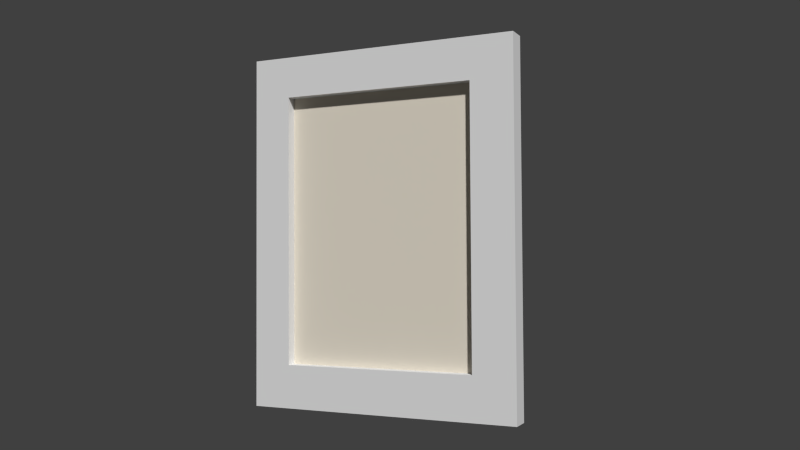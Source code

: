 # Source: back_hall_photo03.blend  (saved by Blender 2.93.21; exported with 4.5.12 LTS)
import bpy
from mathutils import Matrix  # noqa: F401  (used for matrix-valued properties, if any)

bpy.ops.wm.read_factory_settings(use_empty=True)
scene = bpy.context.scene
scene.name = 'Scene'

# ---- collections
col_collection_1 = bpy.data.collections.new('Collection 1'); scene.collection.children.link(col_collection_1)
col_collection_5 = bpy.data.collections.new('Collection 5'); scene.collection.children.link(col_collection_5)
col_collection_20 = bpy.data.collections.new('Collection 20'); scene.collection.children.link(col_collection_20)

# ---- materials (node trees are filled in below, after node groups)
mat_back_hall_painting06_canvas = bpy.data.materials.new('back_hall_painting06_canvas')
mat_back_hall_painting06_canvas.alpha_threshold = 0.0
mat_back_hall_painting06_canvas.use_transparent_shadow = False
mat_back_hall_painting06_canvas.diffuse_color = (0.8, 0.738, 0.6243, 1.0)
mat_back_hall_painting06_canvas.roughness = 0.5
mat_back_hall_painting06_canvas.specular_intensity = 0.0
mat_painting_paper_backing01 = bpy.data.materials.new('painting_paper_backing01')
mat_painting_paper_backing01.alpha_threshold = 0.0
mat_painting_paper_backing01.use_transparent_shadow = False
mat_painting_paper_backing01.roughness = 0.5
mat_painting_paper_backing01.specular_intensity = 0.0
mat_frame06 = bpy.data.materials.new('frame06')
mat_frame06.alpha_threshold = 0.0
mat_frame06.use_transparent_shadow = False
mat_frame06.roughness = 0.5
mat_frame06.specular_intensity = 0.02778

# ---- material node trees

# ---- world
world_world = bpy.data.worlds.new('World'); scene.world = world_world
world_world.color = (0.05088, 0.05088, 0.05088)
world_world.use_sun_shadow = False
world_world.sun_shadow_jitter_overblur = 0.0
world_world.cycles.sampling_method = 'MANUAL'
world_world.cycles.sample_map_resolution = 256

# ---- cameras
cam_camera = bpy.data.cameras.new('Camera')
cam_camera.clip_end = 100.0
cam_camera.lens = 35.0
cam_camera.sensor_width = 32.0
cam_camera.sensor_height = 18.0
cam_camera.ortho_scale = 7.314
cam_camera.dof.focus_distance = 0.0
cam_camera.dof.aperture_fstop = 128.0

# ---- meshes
me_plane_007 = bpy.data.meshes.new('Plane.007')
me_plane_007.from_pydata([(0.1527, -0.0218, 0.6423), (0.1527, -0.0218, -0.6423), (1.08, -0.0218, 0.6423), (1.08, -0.0218, -0.6423)], [], [(0, 1, 3, 2)])
_uv = me_plane_007.uv_layers.new(name='UVMap')
_uv.uv.foreach_set('vector', [0.08442, 0.9776, 0.08442, 0.1496, 0.8971, 0.1496, 0.8971, 0.9776])
me_plane_007.materials.append(mat_back_hall_painting06_canvas)
me_plane_007.use_remesh_preserve_volume = False
me_plane_007.use_remesh_preserve_attributes = False
me_plane_007.use_mirror_vertex_groups = False
me_plane_007.update()
me_plane_000 = bpy.data.meshes.new('Plane.000')
me_plane_000.from_pydata([(-0.00362, -0.0002227, -0.7942), (-0.00362, -0.0002226, 0.7755), (-1.238, -0.0002228, -0.7942), (-1.238, -0.0002228, 0.7755)], [], [(0, 1, 3, 2)])
_uv = me_plane_000.uv_layers.new(name='UVMap')
_uv.uv.foreach_set('vector', [0.05565, 0.8312, 0.05565, 0.2433, 0.9494, 0.2433, 0.9494, 0.8312])
me_plane_000.materials.append(mat_painting_paper_backing01)
me_plane_000.use_remesh_preserve_volume = False
me_plane_000.use_remesh_preserve_attributes = False
me_plane_000.use_mirror_vertex_groups = False
me_plane_000.update()
me_plane_005 = bpy.data.meshes.new('Plane.005')
me_plane_005.from_pydata([(-0.0005051, 0.02324, 0.7963), (-0.000505, 0.02324, -0.7995), (1.247, 0.02324, 0.7963), (1.247, 0.02324, -0.7995), (1.057, 0.02324, 0.7963), (0.1742, 0.02324, 0.7963), (0.1742, 0.02324, -0.7995), (1.057, 0.02324, -0.7995), (-0.0005051, 0.02324, 0.6124), (-0.0005049, 0.02324, -0.6041), (1.247, 0.02324, -0.6041), (1.247, 0.02324, 0.6124), (0.1742, 0.02324, -0.6041), (0.1742, 0.02324, 0.6124), (1.057, 0.02324, -0.6041), (1.057, 0.02324, 0.6124), (-0.0005051, -0.06971, 0.7963), (-0.000505, -0.06971, -0.7995), (1.247, -0.06971, 0.7963), (1.247, -0.06971, -0.7995), (1.057, -0.06971, 0.7963), (0.1742, -0.06971, 0.7963), (0.1742, -0.06971, -0.7995), (1.057, -0.06971, -0.7995), (-0.0005051, -0.06971, 0.6124), (-0.000505, -0.06971, -0.6041), (1.247, -0.06971, -0.6041), (1.247, -0.06971, 0.6124), (0.1742, -0.06971, -0.6041), (0.1742, -0.06971, 0.6124), (1.057, -0.06971, -0.6041), (1.057, -0.06971, 0.6124)], [], [(14, 10, 3, 7), (9, 12, 6, 1), (12, 14, 7, 6), (4, 2, 11, 15), (15, 11, 10, 14), (0, 5, 13, 8), (8, 13, 12, 9), (5, 4, 15, 13), (30, 23, 19, 26), (25, 17, 22, 28), (28, 22, 23, 30), (20, 31, 27, 18), (31, 30, 26, 27), (16, 24, 29, 21), (24, 25, 28, 29), (21, 29, 31, 20), (6, 7, 23, 22), (4, 5, 21, 20), (11, 2, 18, 27), (9, 1, 17, 25), (3, 10, 26, 19), (14, 12, 28, 30), (0, 8, 24, 16), (1, 6, 22, 17), (15, 14, 30, 31), (2, 4, 20, 18), (12, 13, 29, 28), (7, 3, 19, 23), (10, 11, 27, 26), (5, 0, 16, 21), (8, 9, 25, 24), (13, 15, 31, 29)])
_uv = me_plane_005.uv_layers.new(name='UVMap')
_uv.uv.foreach_set('vector', [0.8514, 0.8756, 0.9946, 0.8756, 0.9946, 0.9976, 0.8514, 0.9976, -0.004736, 0.8756, 0.1394, 0.8756, 0.1361, 0.9976, -0.004736, 0.9976, 0.1394, 0.8756, 0.8514, 0.8756, 0.8514, 0.9976, 0.1361, 0.9976, 0.8514, 0.0003388, 0.9946, 0.0003386, 0.9946, 0.1152, 0.8514, 0.1152, 0.8514, 0.1152, 0.9946, 0.1152, 0.9946, 0.8756, 0.8514, 0.8756, -0.004736, 0.0003389, 0.1361, 0.0003388, 0.1394, 0.1152, -0.004736, 0.1152, -0.004736, 0.1152, 0.1394, 0.1152, 0.1394, 0.8756, -0.004736, 0.8756, 0.1361, 0.0003388, 0.8514, 0.0003388, 0.8514, 0.1152, 0.1394, 0.1152, 0.1416, 0.8756, 0.1416, 0.9976, -0.004841, 0.9976, -0.004841, 0.8756, 0.9945, 0.8756, 0.9945, 0.9976, 0.8536, 0.9976, 0.8536, 0.8756, 0.8536, 0.8756, 0.8536, 0.9976, 0.1416, 0.9976, 0.1416, 0.8756, 0.1416, 0.0003387, 0.1416, 0.1152, -0.004841, 0.1152, -0.004841, 0.0003387, 0.1416, 0.1152, 0.1416, 0.8756, -0.004841, 0.8756, -0.004841, 0.1152, 0.9945, 0.0003387, 0.9945, 0.1152, 0.8536, 0.1152, 0.8536, 0.0003386, 0.9945, 0.1152, 0.9945, 0.8756, 0.8536, 0.8756, 0.8536, 0.1152, 0.8536, 0.0003386, 0.8536, 0.1152, 0.1416, 0.1152, 0.1416, 0.0003387, 0.9508, 0.401, 0.9523, 0.08702, 0.9843, 0.08702, 0.9843, 0.401, 0.9523, 0.8393, 0.9508, 0.5253, 0.9843, 0.5253, 0.9843, 0.8393, 0.906, 0.6099, 0.906, 0.6753, 0.8784, 0.6753, 0.8784, 0.6099, 0.9508, 0.5175, 0.9508, 0.5869, 0.9173, 0.5869, 0.9173, 0.5175, 0.9475, 0.5865, 0.9475, 0.6559, 0.9199, 0.6559, 0.9199, 0.5865, 0.1004, 0.4964, 0.1004, 0.8104, 0.06545, 0.8104, 0.06545, 0.4964, 0.9508, 0.01951, 0.9508, 0.08488, 0.9173, 0.08488, 0.9173, 0.01951, 0.9508, 0.4631, 0.9508, 0.401, 0.9843, 0.401, 0.9843, 0.4631, 0.03276, 0.4935, 0.03276, 0.06091, 0.06478, 0.06091, 0.06478, 0.4935, 0.9478, 0.9068, 0.9523, 0.8393, 0.9843, 0.8393, 0.9872, 0.9068, 0.09976, 0.06091, 0.09976, 0.4935, 0.06478, 0.4935, 0.06478, 0.06091, 0.9523, 0.08702, 0.9478, 0.01951, 0.9872, 0.01951, 0.9843, 0.08702, 0.906, 0.1774, 0.906, 0.6099, 0.8784, 0.6099, 0.8784, 0.1774, 0.9508, 0.5253, 0.9508, 0.4631, 0.9843, 0.4631, 0.9843, 0.5253, 0.9508, 0.08488, 0.9508, 0.5175, 0.9173, 0.5175, 0.9173, 0.08488, 0.03343, 0.8104, 0.03343, 0.4964, 0.06545, 0.4964, 0.06545, 0.8104])
me_plane_005.materials.append(mat_frame06)
me_plane_005.use_remesh_preserve_volume = False
me_plane_005.use_remesh_preserve_attributes = False
me_plane_005.use_mirror_vertex_groups = False
me_plane_005.update()
arm_back_hall_painting05_armature = bpy.data.armatures.new('back_hall_painting05_armature')  # bones are not reproduced

# ---- objects
ob_canvas = bpy.data.objects.new('canvas', me_plane_007)
ob_paper_backing = bpy.data.objects.new('paper_backing', me_plane_000)
ob_back_hall_painting05_armature = bpy.data.objects.new('back_hall_painting05_armature', arm_back_hall_painting05_armature)
ob_frame = bpy.data.objects.new('frame', me_plane_005)
ob_camera = bpy.data.objects.new('Camera', cam_camera)

# ---- transforms, parenting, visibility, modifiers, constraints
ob_canvas.parent = ob_back_hall_painting05_armature
ob_canvas.location = (0.0, 0.0, 0.0)
ob_canvas.lineart.crease_threshold = 0.0
_vg = ob_canvas.vertex_groups.new(name='bedroom_sw_painting01_bone')
_vg.add([0, 1, 2, 3], 1.0, 'REPLACE')
_vg = ob_canvas.vertex_groups.new(name='back_hall_painting05_bone')
_vg.add([0, 1, 2, 3], 1.0, 'REPLACE')
_m = ob_canvas.modifiers.new('Armature', 'ARMATURE')
_m.object = ob_back_hall_painting05_armature
ob_paper_backing.parent = ob_back_hall_painting05_armature
ob_paper_backing.location = (0.0, 0.0, 0.0)
ob_paper_backing.rotation_euler = (0.0, -0.0, 3.142)
ob_paper_backing.lineart.crease_threshold = 0.0
_vg = ob_paper_backing.vertex_groups.new(name='bedroom_sw_painting01_bone')
_vg.add([0, 1, 2, 3], 1.0, 'REPLACE')
_vg = ob_paper_backing.vertex_groups.new(name='back_hall_painting05_bone')
_vg.add([0, 1, 2, 3], 1.0, 'REPLACE')
_m = ob_paper_backing.modifiers.new('Armature', 'ARMATURE')
_m.object = ob_back_hall_painting05_armature
ob_back_hall_painting05_armature.location = (0.0, 0.0, 0.0)
ob_back_hall_painting05_armature.lineart.crease_threshold = 0.0
ob_frame.parent = ob_back_hall_painting05_armature
ob_frame.location = (0.0, 0.0, 0.0)
ob_frame.lineart.crease_threshold = 0.0
_vg = ob_frame.vertex_groups.new(name='bedroom_sw_painting01_bone')
_vg.add([0, 1, 2, 3, 4, 5, 6, 7, 8, 9, 10, 11, 12, 13, 14, 15, 16, 17, 18, 19, 20, 21, 22, 23, 24, 25, 26, 27, 28, 29, 30, 31], 1.0, 'REPLACE')
_vg = ob_frame.vertex_groups.new(name='back_hall_painting05_bone')
for _i, _w in zip([0, 1, 2, 3, 4, 5, 6, 7, 8, 9, 10, 11, 12, 13, 14, 15, 16, 17, 18, 19, 20, 21, 22, 23, 24, 25, 26, 27, 28, 29, 30, 31], [1.0, 1.0, 1.0, 1.0, 1.0, 1.0, 1.0, 1.0, 1.0, 1.0, 1.0, 1.0, 1.0, 1.0, 1.0, 1.0, 1.0, 1.0, 1.0, 1.0, 1.0, 1.0, 1.0, 1.0, 1.0, 1.0, 1.0, 1.0, 1.0, 1.0, 1.0, 1.0]): _vg.add([_i], _w, 'REPLACE')
_m = ob_frame.modifiers.new('Armature', 'ARMATURE')
_m.object = ob_back_hall_painting05_armature
ob_camera.location = (2.332, -3.451, -0.1174)
ob_camera.rotation_euler = (1.607, 0.005423, 0.4415)
ob_camera.lock_rotations_4d = False
ob_camera.empty_display_type = 'ARROWS'
ob_camera.color = (0.0, 0.0, 0.0, 0.0)
ob_camera.display_type = 'WIRE'
ob_camera.lineart.crease_threshold = 0.0

# ---- collection membership
col_collection_1.objects.link(ob_canvas)
col_collection_1.objects.link(ob_paper_backing)
col_collection_5.objects.link(ob_back_hall_painting05_armature)
col_collection_5.objects.link(ob_frame)
col_collection_20.objects.link(ob_camera)

# ---- scene / render settings (as saved in the file)
scene.camera = ob_camera
scene.frame_start = 1; scene.frame_end = 21; scene.frame_set(21)
scene.render.engine = 'BLENDER_EEVEE_NEXT'
scene.render.image_settings.color_mode = 'RGB'
scene.render.image_settings.compression = 90
scene.render.resolution_percentage = 50
scene.render.dither_intensity = 0.0
scene.render.bake_margin = 2
scene.cycles.use_denoising = False
scene.cycles.samples = 10
scene.cycles.sampling_pattern = 'TABULATED_SOBOL'
scene.cycles.light_sampling_threshold = 0.0
scene.cycles.use_adaptive_sampling = False
scene.cycles.use_light_tree = False
scene.cycles.blur_glossy = 0.0
scene.cycles.volume_bounces = 1
scene.cycles.pixel_filter_type = 'GAUSSIAN'
scene.cycles.sample_clamp_indirect = 0.0
scene.view_settings.view_transform = 'Standard'
bpy.context.view_layer.update()

# ---- added for rendering (the .blend has no usable light): sun
light_auto_sun = bpy.data.lights.new('AutoSun', 'SUN')
light_auto_sun.energy = 3.0
light_auto_sun.angle = 0.0523599
ob_auto_sun = bpy.data.objects.new('AutoSun', light_auto_sun)
scene.collection.objects.link(ob_auto_sun)
ob_auto_sun.rotation_euler = (0.872665, 0.174533, 0.523599)
bpy.context.view_layer.update()
